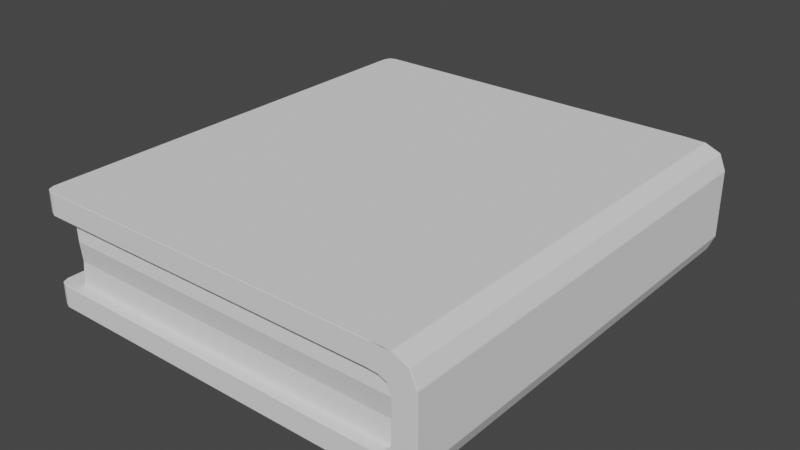 # Source: Book3.blend  (saved by Blender 2.83.19; exported with 4.5.12 LTS)
import bpy
from mathutils import Matrix  # noqa: F401  (used for matrix-valued properties, if any)

bpy.ops.wm.read_factory_settings(use_empty=True)
scene = bpy.context.scene
scene.name = 'Scene'

# ---- collections
col_collection = bpy.data.collections.new('Collection'); scene.collection.children.link(col_collection)

# ---- world
world_world = bpy.data.worlds.new('World'); scene.world = world_world
world_world.use_nodes = True; world_world.node_tree.nodes.clear()
_N = world_world.node_tree.nodes; _L = world_world.node_tree.links
n0 = _N.new('ShaderNodeOutputWorld'); n0.name = 'World Output'; n0.location = (300, 300)
n1 = _N.new('ShaderNodeBackground'); n1.name = 'Background'; n1.location = (10, 300)
n1.inputs[0].default_value = (0.05088, 0.05088, 0.05088, 1.0)
_L.new(n1.outputs[0], n0.inputs[0])
n0.is_active_output = True
world_world.color = (0.05088, 0.05088, 0.05088)
world_world.use_sun_shadow = False
world_world.sun_shadow_jitter_overblur = 0.0

# ---- meshes
me_cube_001 = bpy.data.meshes.new('Cube.001')
me_cube_001.from_pydata([(14.04, -18.0, -1.192e-07), (14.04, -18.0, 2.0), (18.04, -18.0, 3.8), (15.75, -18.0, 2.293), (16.04, -18.0, 3.0), (15.04, -18.0, 2.0), (18.04, -18.0, 6.0), (16.04, -18.0, 6.0), (14.04, -18.0, 10.0), (15.75, -18.0, 7.707), (15.04, -18.0, 8.0), (14.04, -18.0, 8.0), (16.04, -18.0, 7.0), (16.04, -18.0, 3.8), (15.04, 18.0, 8.0), (15.75, 18.0, 7.707), (14.04, 18.0, 10.0), (16.04, 18.0, 6.0), (18.04, 18.0, 6.0), (15.04, 18.0, 2.0), (-5.96, -18.0, 8.0), (-5.96, -18.0, 10.0), (-5.96, -18.0, 2.0), (-5.96, -18.0, -1.192e-07), (4.04, -18.0, -1.192e-07), (4.04, -18.0, 2.0), (4.04, -18.0, 10.0), (4.04, -18.0, 8.0), (16.04, 18.0, 3.0), (15.75, 18.0, 2.293), (18.04, 18.0, 3.8), (14.04, 18.0, 2.0), (14.04, 18.0, -1.192e-07), (14.04, 18.0, 8.0), (16.04, 18.0, 7.0), (16.04, 18.0, 3.8), (-5.96, 18.0, 8.0), (-5.96, 18.0, 10.0), (-5.96, 18.0, 2.0), (-5.96, 18.0, -1.192e-07), (4.04, 18.0, -1.192e-07), (4.04, 18.0, 2.0), (4.04, 18.0, 10.0), (4.04, 18.0, 8.0), (12.0, -19.0, 2.0), (16.04, -19.0, 2.0), (12.0, -18.8, 4.0), (16.04, -18.8, 4.0), (12.0, -18.8, 4.0), (16.04, -18.8, 4.0), (12.0, -18.8, 4.0), (16.04, -18.8, 4.0), (12.0, -19.2, 6.0), (16.04, -19.2, 6.0), (12.0, -19.0, 8.0), (16.04, -19.0, 8.0), (4.0, -19.0, 2.0), (4.0, -18.8, 4.0), (4.0, -18.8, 4.0), (4.0, -18.8, 4.0), (4.0, -19.2, 6.0), (4.0, -19.0, 8.0), (-6.0, -19.0, 2.0), (-6.0, -18.8, 4.0), (-6.0, -18.8, 4.0), (-6.0, -18.8, 4.0), (-6.0, -19.2, 6.0), (-6.0, -19.0, 8.0), (-14.0, -19.0, 2.0), (-14.0, -18.8, 4.0), (-14.0, -18.8, 4.0), (-14.0, -18.8, 4.0), (-14.0, -19.2, 6.0), (-14.0, -19.0, 8.0), (-16.0, -19.0, 2.0), (-16.0, -18.8, 4.0), (-16.0, -18.8, 4.0), (-15.6, -19.2, 6.0), (-16.0, -19.0, 8.0), (12.0, 19.0, 8.0), (16.04, 19.0, 8.0), (12.0, 19.0, 6.0), (16.04, 19.0, 6.0), (12.0, 18.8, 4.0), (16.04, 18.8, 4.0), (12.0, 18.8, 4.0), (16.04, 18.8, 4.0), (12.0, 18.8, 4.0), (16.04, 18.8, 4.0), (12.0, 19.0, 2.0), (16.04, 19.0, 2.0), (4.0, 19.0, 8.0), (4.0, 19.0, 6.0), (4.0, 18.8, 4.0), (4.0, 18.8, 4.0), (4.0, 18.8, 4.0), (4.0, 19.0, 2.0), (-6.0, 19.0, 8.0), (-6.0, 19.0, 6.0), (-6.0, 18.8, 4.0), (-6.0, 18.8, 4.0), (-6.0, 18.8, 4.0), (-6.0, 19.0, 2.0), (-14.0, 19.0, 8.0), (-14.0, 19.0, 6.0), (-14.0, 18.8, 4.0), (-14.0, 18.8, 4.0), (-14.0, 18.8, 4.0), (-16.0, 19.0, 8.0), (-15.6, 19.0, 6.0), (-16.0, 18.8, 4.0), (-16.0, 18.8, 4.0), (-16.0, 18.8, 4.0), (-16.0, 19.0, 2.0), (-16.0, -18.8, 4.0), (-14.0, 19.0, 2.0), (-16.0, -16.8, 4.0), (-16.0, -16.8, 4.0), (-15.6, -17.2, 6.0), (-16.0, -17.0, 2.0), (-16.0, -16.8, 4.0), (-16.0, -17.0, 8.0), (-15.6, -13.0, 6.0), (-16.0, -13.0, 8.0), (-16.0, -13.0, 2.0), (-16.0, -13.0, 4.0), (-16.0, -13.0, 4.0), (-16.0, -3.0, 2.0), (-16.0, -3.0, 4.0), (-16.0, -3.0, 4.0), (-15.6, -3.0, 6.0), (-16.0, -3.0, 8.0), (-16.0, 3.0, 2.0), (-16.0, 3.0, 4.0), (-15.6, 3.0, 6.0), (-16.0, 3.0, 4.0), (-16.0, 3.0, 8.0), (-16.0, 13.0, 8.0), (-16.0, 13.0, 4.0), (-15.6, 13.0, 6.0), (-16.0, 17.0, 8.0), (-15.6, 17.0, 6.0), (-16.0, 16.8, 4.0), (-16.0, 16.8, 4.0), (-16.0, 16.8, 4.0), (-16.0, 17.0, 2.0), (-16.0, 13.0, 4.0), (-16.0, 13.0, 2.0), (14.04, -20.0, 0.05), (14.04, -19.95, -1.192e-07), (14.04, -19.99, 0.01464), (18.04, -19.95, 3.8), (17.99, -20.0, 3.8), (18.03, -19.99, 3.8), (17.42, -20.0, 0.6241), (17.44, -19.99, 0.597), (16.03, -20.0, 0.05), (16.04, -19.99, 0.01464), (17.99, -20.0, 2.01), (18.04, -20.0, 2.056), (17.99, -20.0, 6.0), (18.04, -19.95, 6.0), (18.03, -19.99, 6.0), (14.04, -20.0, 9.95), (14.04, -19.95, 10.0), (14.04, -19.99, 9.985), (17.42, -20.0, 9.376), (17.44, -19.99, 9.403), (17.99, -20.0, 7.99), (18.03, -19.99, 7.997), (16.03, -20.0, 9.95), (16.04, -20.0, 9.975), (-5.96, -20.0, 9.95), (-5.96, -19.95, 10.0), (-5.96, -19.99, 9.985), (-5.96, -20.0, 0.05), (-5.96, -19.95, -1.192e-07), (-5.96, -19.99, 0.01464), (4.04, -20.0, 0.05), (4.04, -19.95, -1.192e-07), (4.04, -19.99, 0.01464), (4.04, -20.0, 9.95), (4.04, -19.95, 10.0), (4.04, -19.99, 9.985), (-17.91, -18.0, -1.192e-07), (-17.96, -18.0, 0.05), (-17.95, -18.0, 0.01464), (-17.91, -18.0, 10.0), (-17.96, -18.0, 9.95), (-17.95, -18.0, 9.985), (-17.96, 18.0, 0.05), (-17.91, 18.0, -1.192e-07), (-17.95, 18.0, 0.01464), (-17.96, 18.0, 9.95), (-17.91, 18.0, 10.0), (-17.95, 18.0, 9.985), (17.42, 20.0, 9.376), (16.03, 20.0, 9.95), (14.04, 20.0, 9.95), (14.04, 20.05, 10.0), (14.04, 20.01, 9.985), (17.99, 20.0, 6.0), (18.04, 19.95, 6.0), (18.03, 19.99, 6.0), (16.03, 20.0, 0.05), (17.42, 20.0, 0.6241), (17.99, 20.0, 2.01), (18.03, 19.99, 2.003), (18.04, 19.95, 3.8), (17.99, 20.0, 3.8), (18.03, 19.99, 3.8), (14.04, 19.95, -1.192e-07), (14.04, 20.0, 0.05), (14.04, 19.99, 0.01464), (17.99, 20.0, 7.99), (-5.96, 19.95, 10.0), (-5.96, 20.0, 9.95), (-5.96, 19.99, 9.985), (-5.96, 19.95, -1.192e-07), (-5.96, 20.0, 0.05), (-5.96, 19.99, 0.01464), (4.04, 19.95, -1.192e-07), (4.04, 20.0, 0.05), (4.04, 19.99, 0.01464), (4.04, 19.95, 10.0), (4.04, 20.0, 9.95), (4.04, 19.99, 9.985), (-17.15, -19.95, -1.192e-07), (-17.91, -19.19, -1.192e-07), (-17.69, -19.73, -1.192e-07), (-17.15, -19.95, 10.0), (-17.91, -19.19, 10.0), (-17.69, -19.73, 10.0), (-17.91, 19.19, -1.192e-07), (-17.15, 19.95, -1.192e-07), (-17.16, 19.99, 0.01464), (-17.69, 19.73, -1.192e-07), (-17.71, 19.75, 0.01464), (-17.91, 19.19, 10.0), (-17.15, 19.95, 10.0), (-17.69, 19.73, 10.0), (-17.71, 19.75, 9.985), (14.04, -19.95, 2.0), (14.04, -20.0, 1.95), (14.04, -19.99, 1.985), (15.71, -20.0, 2.331), (15.75, -19.95, 2.293), (15.74, -19.99, 2.304), (15.99, -20.0, 3.01), (16.04, -19.95, 3.0), (16.03, -19.99, 3.003), (15.04, -20.0, 2.0), (15.05, -20.0, 1.95), (15.05, -20.0, 1.986), (16.04, -19.95, 6.0), (16.09, -20.0, 6.0), (16.05, -19.99, 6.0), (15.71, -20.0, 7.669), (15.75, -19.95, 7.707), (15.74, -19.99, 7.696), (15.03, -20.0, 7.95), (15.04, -19.95, 8.0), (15.04, -19.99, 7.985), (14.04, -19.95, 8.0), (14.04, -20.0, 8.05), (14.04, -19.99, 8.015), (16.04, -20.0, 7.0), (16.09, -20.0, 7.01), (16.07, -20.0, 7.005), (16.04, -19.95, 3.8), (16.09, -20.0, 3.8), (16.05, -19.99, 3.8), (-5.96, -19.95, 8.0), (-5.96, -20.0, 8.05), (-5.96, -19.99, 8.015), (-5.96, -19.95, 2.0), (-5.96, -20.0, 1.95), (-5.96, -19.99, 1.985), (4.04, -19.95, 2.0), (4.04, -20.0, 1.95), (4.04, -19.99, 1.985), (4.04, -19.95, 8.0), (4.04, -20.0, 8.05), (4.04, -19.99, 8.015), (-17.96, -18.0, 8.05), (-17.91, -18.0, 8.0), (-17.95, -18.0, 8.015), (-17.96, -18.0, 1.95), (-17.91, -18.0, 2.0), (-17.95, -18.0, 1.985), (-17.91, 18.0, 2.0), (-17.96, 18.0, 1.95), (-17.95, 18.0, 1.985), (-17.91, 18.0, 8.0), (-17.96, 18.0, 8.05), (-17.95, 18.0, 8.015), (15.05, 20.0, 8.05), (15.04, 19.95, 8.0), (15.04, 19.99, 8.015), (15.79, 20.0, 7.745), (15.75, 19.95, 7.707), (15.76, 19.99, 7.718), (16.04, 19.95, 6.0), (16.09, 20.0, 6.0), (16.05, 19.99, 6.0), (15.05, 20.0, 1.95), (15.04, 19.95, 2.0), (15.04, 19.99, 1.985), (16.09, 20.0, 2.99), (16.04, 19.95, 3.0), (16.05, 19.99, 2.997), (15.79, 20.0, 2.255), (15.75, 19.95, 2.293), (15.76, 19.99, 2.282), (14.04, 20.0, 1.95), (14.04, 19.95, 2.0), (14.04, 19.99, 1.985), (14.04, 19.95, 8.0), (14.04, 20.0, 8.05), (14.04, 19.99, 8.015), (16.09, 20.0, 7.01), (16.04, 19.95, 7.0), (16.05, 19.99, 7.003), (16.04, 19.95, 3.8), (16.09, 20.0, 3.8), (16.05, 19.99, 3.8), (-5.96, 20.0, 8.05), (-5.96, 19.95, 8.0), (-5.96, 19.99, 8.015), (-5.96, 20.0, 1.95), (-5.96, 19.95, 2.0), (-5.96, 19.99, 1.985), (4.04, 20.0, 1.95), (4.04, 19.95, 2.0), (4.04, 19.99, 1.985), (4.04, 20.0, 8.05), (4.04, 19.95, 8.0), (4.04, 19.99, 8.015), (-17.91, -19.19, 8.0), (-17.15, -19.95, 8.0), (-17.16, -19.99, 8.015), (-17.69, -19.73, 8.0), (-17.91, -19.19, 2.0), (-17.15, -19.95, 2.0), (-17.69, -19.73, 2.0), (-17.15, 19.95, 2.0), (-17.91, 19.19, 2.0), (-17.69, 19.73, 2.0), (-17.15, 19.95, 8.0), (-17.16, 19.99, 8.015), (-17.91, 19.19, 8.0), (-17.69, 19.73, 8.0), (-17.71, 19.75, 8.015), (18.04, -18.0, 2.05), (18.02, -18.0, 1.954), (18.03, -18.0, 2.001), (17.47, -18.0, 0.632), (17.41, -18.0, 0.5667), (17.45, -18.0, 0.5937), (16.09, -18.0, 0.01914), (15.99, -18.0, 1.729e-06), (16.04, -18.0, 0.005606), (15.99, -18.0, 10.0), (16.09, -18.0, 9.981), (16.04, -18.0, 9.994), (17.41, -18.0, 9.433), (17.47, -18.0, 9.368), (17.45, -18.0, 9.406), (18.02, -18.0, 8.046), (18.04, -18.0, 7.95), (18.03, -18.0, 7.999), (17.47, 18.0, 9.368), (17.41, 18.0, 9.433), (17.45, 18.0, 9.406), (16.09, 18.0, 9.981), (15.99, 18.0, 10.0), (16.04, 18.0, 9.994), (15.99, 18.0, 1.729e-06), (16.09, 18.0, 0.01914), (16.04, 18.0, 0.005606), (17.41, 18.0, 0.5667), (17.47, 18.0, 0.632), (17.45, 18.0, 0.5937), (18.02, 18.0, 1.954), (18.04, 18.0, 2.05), (18.03, 18.0, 2.001), (18.04, 18.0, 7.95), (18.02, 18.0, 8.046), (18.03, 18.0, 7.999), (17.41, -19.95, 0.5667), (17.47, -19.95, 0.632), (17.45, -19.95, 0.5937), (15.99, -19.95, -2.384e-07), (16.09, -19.95, 0.01913), (16.04, -19.95, 0.005604), (18.02, -20.0, 1.954), (18.04, -20.0, 2.0), (18.04, -20.0, 2.05), (18.03, -20.0, 1.977), (17.47, -19.95, 9.368), (17.41, -19.95, 9.433), (17.45, -19.95, 9.406), (18.04, -19.95, 7.95), (18.02, -19.95, 8.046), (18.03, -19.95, 7.999), (16.09, -20.0, 9.981), (16.04, -20.0, 10.0), (15.99, -20.0, 9.999), (16.06, -20.0, 9.99), (17.41, 19.95, 9.433), (17.47, 19.95, 9.368), (17.44, 19.99, 9.403), (17.45, 19.95, 9.406), (15.99, 19.95, 10.0), (16.09, 19.95, 9.981), (16.04, 19.99, 9.985), (16.04, 19.95, 9.994), (16.09, 19.95, 0.01914), (15.99, 19.95, 1.729e-06), (16.04, 19.99, 0.01463), (16.04, 19.95, 0.005606), (17.47, 19.95, 0.632), (17.41, 19.95, 0.5667), (17.44, 19.99, 0.597), (17.45, 19.95, 0.5937), (18.04, 19.95, 2.05), (18.02, 19.95, 1.954), (18.03, 19.95, 2.001), (18.02, 19.95, 8.046), (18.04, 19.95, 7.95), (18.03, 19.99, 7.997), (18.03, 19.95, 7.999), (-17.11, -20.0, 0.05), (-17.21, -19.98, 0.05), (-17.16, -19.99, 0.01469), (-17.16, -19.99, 0.05), (-17.94, -19.25, 0.05), (-17.96, -19.15, 0.05), (-17.95, -19.2, 0.01469), (-17.95, -19.2, 0.05), (-17.68, -19.78, 0.05), (-17.74, -19.72, 0.05), (-17.71, -19.75, 0.01469), (-17.72, -19.76, 0.05), (-17.11, -20.0, 9.95), (-17.21, -19.98, 9.95), (-17.16, -19.99, 9.985), (-17.16, -19.99, 9.95), (-17.94, -19.25, 9.95), (-17.96, -19.15, 9.95), (-17.95, -19.2, 9.985), (-17.95, -19.2, 9.95), (-17.68, -19.78, 9.95), (-17.74, -19.72, 9.95), (-17.71, -19.75, 9.985), (-17.72, -19.76, 9.95), (-17.96, 19.15, 0.05), (-17.94, 19.25, 0.05), (-17.95, 19.2, 0.01469), (-17.95, 19.2, 0.05), (-17.21, 19.98, 0.05), (-17.11, 20.0, 0.05), (-17.16, 19.99, 0.05), (-17.74, 19.72, 0.05), (-17.68, 19.78, 0.05), (-17.72, 19.76, 0.05), (-17.96, 19.15, 9.95), (-17.94, 19.25, 9.95), (-17.95, 19.2, 9.985), (-17.95, 19.2, 9.95), (-17.21, 19.98, 9.95), (-17.11, 20.0, 9.95), (-17.16, 19.99, 9.985), (-17.16, 19.99, 9.95), (-17.74, 19.72, 9.95), (-17.68, 19.78, 9.95), (-17.72, 19.76, 9.95), (-17.96, -19.15, 8.05), (-17.94, -19.25, 8.05), (-17.95, -19.2, 8.015), (-17.95, -19.2, 8.05), (-17.21, -19.98, 8.05), (-17.11, -20.0, 8.05), (-17.16, -19.99, 8.05), (-17.74, -19.72, 8.05), (-17.68, -19.78, 8.05), (-17.71, -19.75, 8.015), (-17.72, -19.76, 8.05), (-17.96, -19.15, 1.95), (-17.94, -19.25, 1.95), (-17.95, -19.2, 1.985), (-17.95, -19.2, 1.95), (-17.21, -19.98, 1.95), (-17.11, -20.0, 1.95), (-17.16, -19.99, 1.985), (-17.16, -19.99, 1.95), (-17.74, -19.72, 1.95), (-17.68, -19.78, 1.95), (-17.71, -19.75, 1.985), (-17.72, -19.76, 1.95), (-17.11, 20.0, 1.95), (-17.21, 19.98, 1.95), (-17.16, 19.99, 1.985), (-17.16, 19.99, 1.95), (-17.94, 19.25, 1.95), (-17.96, 19.15, 1.95), (-17.95, 19.2, 1.985), (-17.95, 19.2, 1.95), (-17.68, 19.78, 1.95), (-17.74, 19.72, 1.95), (-17.71, 19.75, 1.985), (-17.72, 19.76, 1.95), (-17.11, 20.0, 8.05), (-17.21, 19.98, 8.05), (-17.16, 19.99, 8.05), (-17.94, 19.25, 8.05), (-17.96, 19.15, 8.05), (-17.95, 19.2, 8.015), (-17.95, 19.2, 8.05), (-17.68, 19.78, 8.05), (-17.74, 19.72, 8.05), (-17.72, 19.76, 8.05)], [], [(148, 243, 279, 178), (160, 168, 166, 170, 163, 264, 260, 257, 267, 255), (254, 7, 13, 269), (148, 156, 154, 158, 152, 270, 248, 245, 252, 243), (4, 249, 246, 3), (269, 249, 4, 13), (371, 387, 428, 410), (357, 359, 378, 380), (354, 395, 390, 356), (160, 255, 270, 152), (8, 164, 182, 26), (263, 11, 27, 281), (9, 258, 266, 12), (303, 320, 299, 296, 318, 198, 197, 196, 214, 201), (10, 261, 258, 9), (263, 261, 10, 11), (21, 173, 230, 232, 231, 187), (8, 362, 375, 16), (272, 20, 285, 338, 341, 339), (366, 399, 403, 368), (360, 0, 32, 377), (254, 266, 12, 7), (6, 161, 151, 2), (27, 11, 33, 43), (30, 384, 425, 208), (36, 43, 336, 327), (293, 36, 327, 348, 351, 350), (17, 34, 321, 302), (43, 33, 317, 336), (472, 241, 475, 470), (467, 515, 520, 474), (41, 31, 315, 333), (357, 389, 393, 359), (3, 246, 251, 5), (366, 368, 387, 371), (363, 405, 400, 365), (363, 365, 372, 374), (369, 6, 18, 386), (242, 251, 5, 1), (163, 264, 282, 181), (24, 23, 39, 40), (433, 492, 497, 440), (178, 279, 276, 175), (181, 282, 273, 172), (23, 176, 227, 229, 228, 184), (164, 8, 362, 406), (288, 22, 38, 290), (485, 452, 445, 481), (285, 20, 36, 293), (24, 179, 176, 23), (275, 22, 288, 342, 344, 343), (25, 1, 31, 41), (278, 25, 22, 275), (235, 237, 464, 460), (21, 187, 194, 37), (26, 182, 173, 21), (23, 184, 191, 39), (281, 27, 20, 272), (20, 27, 43, 36), (2, 353, 384, 30), (509, 463, 457, 504), (35, 17, 302, 323), (13, 7, 17, 35), (7, 12, 34, 17), (185, 287, 291, 190), (1, 5, 19, 31), (0, 360, 392, 149), (6, 369, 402, 161), (4, 13, 35, 28), (290, 38, 330, 345, 347, 346), (0, 24, 40, 32), (5, 3, 29, 19), (12, 9, 15, 34), (22, 25, 41, 38), (6, 2, 30, 18), (188, 284, 294, 193), (8, 26, 42, 16), (450, 454, 453, 448), (3, 4, 28, 29), (26, 21, 37, 42), (151, 2, 353, 396), (10, 11, 33, 14), (438, 442, 441, 436), (9, 10, 14, 15), (374, 372, 409, 414), (40, 39, 218, 221), (468, 195, 193, 466), (32, 40, 221, 211), (16, 42, 224, 199), (16, 375, 413, 199), (383, 381, 421, 426), (31, 19, 306, 315), (37, 194, 238, 240, 239, 215), (380, 378, 417, 422), (34, 15, 300, 321), (386, 18, 202, 429), (18, 30, 208, 202), (28, 35, 323, 309), (15, 14, 297, 300), (314, 305, 311, 308, 324, 209, 206, 205, 204, 212), (377, 32, 211, 418), (42, 37, 215, 224), (332, 222, 219, 329), (29, 28, 309, 312), (14, 33, 317, 297), (157, 393, 389, 155), (38, 41, 333, 330), (303, 201, 209, 324), (314, 212, 222, 332), (335, 225, 216, 326), (318, 198, 225, 335), (458, 192, 190, 456), (19, 29, 312, 306), (44, 45, 47, 46), (46, 47, 49, 48), (48, 49, 51, 50), (50, 51, 53, 52), (52, 53, 55, 54), (50, 52, 60, 59), (46, 48, 58, 57), (52, 54, 61, 60), (44, 46, 57, 56), (48, 50, 59, 58), (59, 60, 66, 65), (57, 58, 64, 63), (60, 61, 67, 66), (58, 59, 65, 64), (56, 57, 63, 62), (65, 66, 72, 71), (63, 64, 70, 69), (66, 67, 73, 72), (64, 65, 71, 70), (62, 63, 69, 68), (71, 72, 77, 76), (69, 70, 75, 114), (72, 73, 78, 77), (70, 71, 76, 75), (68, 69, 114, 74), (79, 80, 82, 81), (81, 82, 84, 83), (83, 84, 86, 85), (85, 86, 88, 87), (87, 88, 90, 89), (85, 87, 95, 94), (81, 83, 93, 92), (87, 89, 96, 95), (79, 81, 92, 91), (83, 85, 94, 93), (94, 95, 101, 100), (92, 93, 99, 98), (95, 96, 102, 101), (93, 94, 100, 99), (91, 92, 98, 97), (100, 101, 107, 106), (98, 99, 105, 104), (101, 102, 115, 107), (99, 100, 106, 105), (97, 98, 104, 103), (106, 107, 112, 111), (104, 105, 110, 109), (107, 115, 113, 112), (105, 106, 111, 110), (103, 104, 109, 108), (75, 76, 117, 116), (78, 77, 118, 121), (121, 118, 122, 123), (76, 77, 118, 117), (114, 74, 119, 120), (114, 75, 116, 120), (125, 126, 128, 129), (122, 123, 131, 130), (120, 116, 126, 125), (120, 119, 124, 125), (116, 117, 126), (118, 117, 126, 122), (129, 127, 132, 133), (125, 124, 127, 129), (122, 126, 128, 130), (135, 134, 139, 138), (130, 128, 135, 134), (131, 130, 134, 136), (129, 128, 135, 133), (132, 133, 146, 147), (136, 134, 139, 137), (133, 135, 138, 146), (110, 111, 143, 142), (108, 109, 141, 140), (111, 112, 144, 143), (109, 110, 142, 141), (112, 113, 145, 144), (144, 145, 147, 146), (142, 143, 138), (140, 141, 139, 137), (143, 144, 146, 138), (141, 142, 138, 139), (186, 438, 437, 185), (446, 174, 172, 444), (220, 235, 461, 219), (217, 472, 471, 216), (479, 286, 284, 477), (189, 450, 449, 188), (39, 191, 233, 236, 234, 218), (155, 390, 395, 397, 159), (157, 155, 154, 156), (149, 392, 157, 150), (155, 159, 158, 154), (397, 396, 151, 153, 159), (150, 157, 156, 148), (169, 403, 399, 167), (159, 153, 152, 158), (167, 400, 405, 171), (169, 167, 166, 168), (161, 402, 169, 162), (167, 171, 170, 166), (165, 171, 407, 163), (162, 169, 168, 160), (164, 170, 171, 165), (415, 414, 409, 411), (160, 152, 153, 162), (162, 153, 151, 161), (148, 178, 180, 150), (150, 180, 179, 149), (163, 181, 183, 165), (165, 183, 182, 164), (181, 172, 174, 183), (183, 174, 173, 182), (178, 175, 177, 180), (180, 177, 176, 179), (191, 184, 186, 192), (192, 186, 185, 190), (209, 201, 203, 210), (210, 203, 202, 208), (197, 198, 200, 415), (423, 422, 417, 419), (175, 432, 434, 177), (430, 203, 201, 214), (415, 200, 199, 413), (411, 430, 214, 196), (411, 410, 428, 430), (415, 411, 196, 197), (430, 429, 202, 203), (210, 207, 206, 209), (207, 426, 421, 423), (419, 213, 212, 204), (419, 418, 211, 213), (423, 419, 204, 205), (208, 425, 207, 210), (207, 423, 205, 206), (222, 212, 213, 223), (223, 213, 211, 221), (225, 199, 200, 226), (226, 200, 198, 224), (224, 215, 217, 226), (226, 217, 216, 225), (219, 222, 223, 220), (220, 223, 221, 218), (188, 193, 195, 189), (189, 195, 194, 187), (229, 227, 434, 442), (175, 276, 493, 432), (228, 229, 442, 438), (441, 496, 489, 436), (234, 236, 237, 235), (501, 460, 464, 508), (236, 233, 458, 237), (190, 291, 505, 456), (240, 238, 468, 241), (193, 294, 516, 466), (239, 240, 241, 472), (475, 519, 513, 470), (231, 232, 454, 450), (478, 448, 453, 484), (232, 230, 446, 454), (172, 273, 482, 444), (187, 231, 450, 189), (477, 284, 188, 449), (230, 173, 174, 446), (454, 446, 445, 452), (184, 228, 438, 186), (437, 488, 287, 185), (442, 434, 433, 440), (177, 434, 227, 176), (218, 234, 235, 220), (329, 219, 461, 500), (233, 191, 192, 458), (237, 458, 457, 463), (215, 239, 472, 217), (326, 216, 471, 512), (238, 194, 195, 468), (241, 468, 467, 474), (0, 149, 179, 24), (252, 246, 247, 253), (253, 247, 245, 251), (246, 249, 250, 247), (247, 250, 248, 245), (243, 252, 253, 244), (244, 253, 251, 242), (261, 263, 265, 262), (262, 265, 264, 260), (267, 258, 259, 268), (268, 259, 257, 266), (258, 261, 262, 259), (259, 262, 260, 257), (266, 254, 256, 268), (268, 256, 255, 267), (254, 269, 271, 256), (256, 271, 270, 255), (249, 270, 271, 250), (250, 271, 269, 248), (285, 293, 295, 286), (286, 295, 294, 284), (279, 243, 244, 280), (280, 244, 242, 278), (282, 264, 265, 283), (283, 265, 263, 281), (278, 275, 277, 280), (280, 277, 276, 279), (273, 282, 283, 274), (274, 283, 281, 272), (309, 323, 325, 310), (310, 325, 324, 308), (323, 302, 304, 325), (325, 304, 303, 324), (318, 296, 298, 319), (319, 298, 297, 317), (296, 299, 301, 298), (298, 301, 300, 297), (299, 320, 322, 301), (301, 322, 321, 300), (302, 321, 322, 304), (304, 322, 320, 303), (308, 311, 313, 310), (310, 313, 312, 309), (311, 305, 307, 313), (313, 307, 306, 312), (315, 306, 307, 316), (316, 307, 305, 314), (314, 332, 334, 316), (316, 334, 333, 315), (317, 335, 337, 319), (319, 337, 336, 318), (330, 333, 334, 331), (331, 334, 332, 329), (335, 326, 328, 337), (337, 328, 327, 336), (288, 290, 292, 289), (289, 292, 291, 287), (343, 344, 498, 494), (502, 331, 329, 500), (344, 342, 490, 498), (277, 494, 493, 276), (347, 345, 502, 510), (292, 506, 505, 291), (346, 347, 510, 506), (349, 328, 326, 512), (350, 351, 352, 517), (351, 348, 349, 352), (295, 517, 516, 294), (341, 338, 479, 486), (340, 482, 273, 274), (339, 341, 486, 340), (490, 289, 287, 488), (338, 285, 286, 479), (486, 479, 478, 484), (340, 486, 485, 481), (340, 274, 272, 339), (342, 288, 289, 490), (498, 490, 489, 496), (275, 343, 494, 277), (494, 498, 497, 492), (345, 330, 331, 502), (510, 502, 501, 508), (290, 346, 506, 292), (506, 510, 509, 504), (348, 327, 328, 349), (352, 349, 513, 519), (293, 350, 517, 295), (517, 352, 520, 515), (242, 1, 25, 278), (389, 391, 155), (391, 390, 155), (392, 394, 157), (394, 393, 157), (395, 398, 397), (398, 396, 397), (399, 401, 167), (401, 400, 167), (402, 404, 169), (404, 403, 169), (405, 408, 406, 407, 171), (409, 412, 411), (412, 410, 411), (413, 416, 415), (416, 414, 415), (417, 420, 419), (420, 418, 419), (421, 424, 423), (424, 422, 423), (425, 427, 207), (427, 426, 207), (428, 431, 430), (431, 429, 430), (432, 435, 434), (435, 433, 434), (436, 439, 438), (439, 437, 438), (440, 443, 442), (443, 441, 442), (444, 447, 446), (447, 445, 446), (448, 451, 450), (451, 449, 450), (452, 455, 454), (455, 453, 454), (456, 459, 458), (459, 457, 458), (460, 462, 235), (462, 461, 235), (463, 465, 237), (465, 464, 237), (466, 469, 468), (469, 467, 468), (470, 473, 472), (473, 471, 472), (474, 476, 241), (476, 475, 241), (477, 480, 479), (480, 478, 479), (481, 483, 340), (483, 482, 340), (484, 487, 486), (487, 485, 486), (488, 491, 490), (491, 489, 490), (492, 495, 494), (495, 493, 494), (496, 499, 498), (499, 497, 498), (500, 503, 502), (503, 501, 502), (504, 507, 506), (507, 505, 506), (508, 511, 510), (511, 509, 510), (512, 514, 349), (514, 513, 349), (515, 518, 517), (518, 516, 517), (519, 521, 352), (521, 520, 352), (375, 362, 364, 376), (376, 364, 363, 374), (366, 371, 373, 367), (367, 373, 372, 365), (384, 353, 355, 385), (385, 355, 354, 383), (357, 380, 382, 358), (358, 382, 381, 356), (360, 377, 379, 361), (361, 379, 378, 359), (369, 386, 388, 370), (370, 388, 387, 368), (359, 393, 394, 361), (361, 394, 392, 360), (353, 396, 398, 355), (355, 398, 395, 354), (356, 390, 391, 358), (358, 391, 389, 357), (368, 403, 404, 370), (370, 404, 402, 369), (362, 406, 408, 364), (364, 408, 405, 363), (365, 400, 401, 367), (367, 401, 399, 366), (409, 372, 373, 412), (412, 373, 371, 410), (386, 429, 431, 388), (388, 431, 428, 387), (413, 375, 376, 416), (416, 376, 374, 414), (421, 381, 382, 424), (424, 382, 380, 422), (377, 418, 420, 379), (379, 420, 417, 378), (425, 384, 385, 427), (427, 385, 383, 426), (481, 445, 447, 483), (483, 447, 444, 482), (492, 433, 435, 495), (495, 435, 432, 493), (448, 478, 480, 451), (451, 480, 477, 449), (436, 489, 491, 439), (439, 491, 488, 437), (504, 457, 459, 507), (507, 459, 456, 505), (515, 467, 469, 518), (518, 469, 466, 516), (470, 513, 514, 473), (473, 514, 512, 471), (460, 501, 503, 462), (462, 503, 500, 461), (452, 485, 487, 455), (455, 487, 484, 453), (440, 497, 499, 443), (443, 499, 496, 441), (463, 509, 511, 465), (465, 511, 508, 464), (474, 520, 521, 476), (476, 521, 519, 475), (354, 356, 381, 383)])
_uv = me_cube_001.uv_layers.new(name='UVMap')
_uv.uv.foreach_set('vector', [0.0, 0.0, 0.0, 0.0, 0.0, 0.0, 0.0, 0.0, 0.1375, 0.7312, 0.3776, 0.7512, 0.6192, 0.9892, 0.7293, 0.9768, 0.0, 0.0, 0.0, 0.0, 0.7467, 1.001, 0.6335, 1.014, 0.4981, 0.9453, 0.6125, 0.01875, 0.625, 0.00625, 0.625, 0.25, 0.625, 0.25, 0.625, 0.00625, 0.0, 0.0, 0.0, 0.0, 0.0, 0.0, 0.0, 0.0, 0.0, 0.0, 0.0, 0.0, 0.0, 0.0, 0.0, 0.0, 0.0, 0.0, 0.0, 0.0, 0.75, 0.5, 0.75, 0.9875, 0.625, 0.9875, 0.625, 0.5, 0.0, 0.0, 0.75, 0.9875, 0.75, 0.5, 0.0, 0.0, 0.6209, 0.5, 0.5041, 0.5, 0.5041, 0.5, 0.6209, 0.5, 0.6209, 0.5, 0.5041, 0.5, 0.5041, 0.5, 0.6209, 0.5, 0.7459, 0.5, 0.7459, 0.9996, 0.6291, 0.9879, 0.6291, 0.5, 0.0, 0.0, 0.0, 0.0, 0.0, 0.0, 0.0, 0.0, 0.0, 0.0, 0.0, 0.0, 0.0, 0.0, 0.0, 0.0, 0.0, 0.0, 0.0, 0.0, 0.0, 0.0, 0.0, 0.0, 0.625, 0.5, 0.625, 0.9875, 0.5, 1.0, 0.5, 0.5, 0.6125, 0.2563, 0.4953, 0.4836, 0.5989, 0.483, 0.6922, 0.4654, 0.0, 0.0, 0.0, 0.0, 0.01796, 0.01481, 0.6076, 0.4884, 0.4941, 0.496, 0.1375, 0.4937, 0.75, 0.5, 0.75, 0.9875, 0.625, 0.9875, 0.625, 0.5, 0.0, 0.0, 0.75, 0.9875, 0.75, 0.5, 0.0, 0.0, 0.0, 0.0, 0.0, 0.0, 0.0, 0.0, 0.0, 0.0, 0.0, 0.0, 0.0, 0.0, 0.0, 0.0, 0.0, 0.0, 0.0, 0.0, 0.0, 0.0, 0.0, 0.0, 0.0, 0.0, 0.0, 0.0, 0.0, 0.0, 0.0, 0.0, 0.0, 0.0, 0.6209, 0.5, 0.6209, 0.9875, 0.5041, 0.9875, 0.5041, 0.5, 0.3687, 0.5, 0.125, 0.5, 0.125, 0.5, 0.3687, 0.5, 0.625, 0.00625, 0.5, 1.0, 0.5, 0.5, 0.625, 0.25, 0.125, 0.5, 0.125, 0.7438, 0.125, 0.7438, 0.125, 0.5, 0.0, 0.0, 0.0, 0.0, 0.0, 0.0, 0.0, 0.0, 0.0, 0.0, 0.0, 0.0, 0.0, 0.0, 0.0, 0.0, 0.0, 0.0, 0.0, 0.0, 0.0, 0.0, 0.0, 0.0, 0.0, 0.0, 0.0, 0.0, 0.0, 0.0, 0.0, 0.0, 0.0, 0.0, 0.0, 0.0, 0.625, 0.25, 0.5, 0.5, 0.5, 0.5, 0.625, 0.25, 0.0, 0.0, 0.0, 0.0, 0.0, 0.0, 0.0, 0.0, 0.0, 0.0, 0.0, 0.0, 0.0, 0.0, 0.0, 0.0, 0.0, 0.0, 0.0, 0.0, 0.0, 0.0, 0.0, 0.0, 0.625, 0.25, 0.625, 0.25, 0.625, 0.25, 0.625, 0.25, 0.6209, 0.5, 0.6209, 0.9875, 0.5041, 0.9875, 0.5041, 0.5, 0.625, 0.5, 0.625, 0.9875, 0.5, 1.0, 0.5, 0.5, 0.6209, 0.5, 0.5041, 0.5, 0.5041, 0.5, 0.6209, 0.5, 0.7459, 0.5, 0.7459, 0.9996, 0.6291, 0.9879, 0.6291, 0.5, 0.7459, 0.5, 0.6291, 0.5, 0.6291, 0.5, 0.7459, 0.5, 0.3687, 0.5, 0.125, 0.5, 0.125, 0.5, 0.3687, 0.5, 0.625, 0.00625, 0.5, 1.0, 0.5, 0.5, 0.625, 0.25, 0.0, 0.0, 0.0, 0.0, 0.0, 0.0, 0.0, 0.0, 0.125, 0.5, 0.125, 0.5, 0.125, 0.5, 0.125, 0.5, 0.0, 0.0, 0.0, 0.0, 0.0, 0.0, 0.0, 0.0, 0.0, 0.0, 0.0, 0.0, 0.0, 0.0, 0.0, 0.0, 0.0, 0.0, 0.0, 0.0, 0.0, 0.0, 0.0, 0.0, 0.125, 0.5, 0.125, 0.7438, 0.125, 0.7437, 0.125, 0.7159, 0.125, 0.6488, 0.125, 0.5, 0.0, 0.0, 0.0, 0.0, 0.0, 0.0, 0.0, 0.0, 0.625, 0.25, 0.625, 0.25, 0.625, 0.25, 0.625, 0.25, 0.0, 0.0, 0.0, 0.0, 0.0, 0.0, 0.0, 0.0, 0.0, 0.0, 0.0, 0.0, 0.0, 0.0, 0.0, 0.0, 0.125, 0.5, 0.125, 0.7438, 0.125, 0.7438, 0.125, 0.5, 0.625, 0.00625, 0.625, 0.25, 0.625, 0.25, 0.625, 0.1012, 0.625, 0.03407, 0.625, 0.00625, 0.625, 0.25, 0.625, 0.25, 0.625, 0.25, 0.625, 0.25, 0.625, 0.00625, 0.625, 0.25, 0.625, 0.25, 0.625, 0.00625, 0.0, 0.0, 0.0, 0.0, 0.0, 0.0, 0.0, 0.0, 0.0, 0.0, 0.0, 0.0, 0.0, 0.0, 0.0, 0.0, 0.0, 0.0, 0.0, 0.0, 0.0, 0.0, 0.0, 0.0, 0.125, 0.5, 0.125, 0.5, 0.125, 0.5, 0.125, 0.5, 0.0, 0.0, 0.0, 0.0, 0.0, 0.0, 0.0, 0.0, 0.0, 0.0, 0.0, 0.0, 0.0, 0.0, 0.0, 0.0, 0.0, 0.0, 0.0, 0.0, 0.0, 0.0, 0.0, 0.0, 0.6187, 0.25, 0.3813, 0.25, 0.3813, 0.25, 0.6187, 0.25, 0.625, 0.25, 0.625, 0.25, 0.625, 0.25, 0.625, 0.25, 0.625, 0.25, 0.625, 0.25, 0.625, 0.25, 0.625, 0.25, 0.625, 0.25, 0.5, 0.5, 0.5, 0.5, 0.625, 0.25, 0.3812, 0.25, 0.6187, 0.25, 0.6187, 0.25, 0.3813, 0.25, 0.625, 0.25, 0.5, 0.5, 0.5, 0.5, 0.625, 0.25, 0.125, 0.5, 0.3687, 0.5, 0.3687, 0.7437, 0.125, 0.7438, 0.125, 0.5, 0.3687, 0.5, 0.3687, 0.7437, 0.125, 0.7438, 0.75, 0.5, 0.0, 0.0, 0.0, 0.0, 0.75, 0.5, 0.625, 0.25, 0.625, 0.25, 0.625, 0.25, 0.625, 0.25, 0.625, 0.25, 0.625, 0.25, 0.125, 0.5, 0.125, 0.5, 0.125, 0.5, 0.125, 0.5, 0.5, 0.5, 0.625, 0.5, 0.625, 0.5, 0.5, 0.5, 0.5, 0.5, 0.625, 0.5, 0.625, 0.5, 0.5, 0.5, 0.625, 0.25, 0.625, 0.25, 0.625, 0.25, 0.625, 0.25, 0.125, 0.5, 0.125, 0.5, 0.125, 0.5, 0.125, 0.5, 0.0, 0.0, 0.0, 0.0, 0.0, 0.0, 0.0, 0.0, 0.0, 0.0, 0.0, 0.0, 0.0, 0.0, 0.0, 0.0, 0.0, 0.0, 0.0, 0.0, 0.0, 0.0, 0.0, 0.0, 0.625, 0.5, 0.75, 0.5, 0.75, 0.5, 0.625, 0.5, 0.0, 0.0, 0.0, 0.0, 0.0, 0.0, 0.0, 0.0, 0.0, 0.0, 0.0, 0.0, 0.0, 0.0, 0.0, 0.0, 0.75, 0.5, 0.0, 0.0, 0.0, 0.0, 0.75, 0.5, 0.375, 0.09952, 0.375, 0.0009893, 0.3813, 0.008166, 0.3813, 0.09183, 0.625, 0.5, 0.75, 0.5, 0.75, 0.5, 0.625, 0.5, 0.7459, 0.5, 0.6291, 0.5, 0.6291, 0.5, 0.7459, 0.5, 0.125, 0.5, 0.125, 0.5, 0.125, 0.5, 0.125, 0.5, 0.0, 0.0, 0.0, 0.0, 0.0, 0.0, 0.0, 0.0, 0.125, 0.5, 0.125, 0.5, 0.125, 0.5, 0.125, 0.5, 0.0, 0.0, 0.0, 0.0, 0.0, 0.0, 0.0, 0.0, 0.0, 0.0, 0.0, 0.0, 0.0, 0.0, 0.0, 0.0, 0.7459, 0.5, 0.6291, 0.5, 0.6291, 0.5, 0.7459, 0.5, 0.625, 0.25, 0.5, 0.5, 0.5, 0.5, 0.625, 0.25, 0.0, 0.0, 0.0, 0.0, 0.0, 0.0, 0.0, 0.0, 0.0, 0.0, 0.0, 0.0, 0.6209, 0.5, 0.5041, 0.5, 0.5041, 0.5, 0.6209, 0.5, 0.5, 0.5, 0.625, 0.5, 0.625, 0.5, 0.5, 0.5, 0.3687, 0.5, 0.125, 0.5, 0.125, 0.5, 0.3687, 0.5, 0.125, 0.5, 0.125, 0.5, 0.125, 0.5, 0.125, 0.5, 0.75, 0.5, 0.0, 0.0, 0.0, 0.0, 0.75, 0.5, 0.625, 0.5, 0.75, 0.5, 0.75, 0.5, 0.625, 0.5, 0.0, 0.0, 0.0, 0.0, 0.0, 0.0, 0.0, 0.0, 0.0, 0.0, 0.0, 0.0, 0.0, 0.0, 0.0, 0.0, 0.0, 0.0, 0.0, 0.0, 0.3687, 0.5, 0.125, 0.5, 0.125, 0.5, 0.3687, 0.5, 0.0, 0.0, 0.0, 0.0, 0.0, 0.0, 0.0, 0.0, 0.0, 0.0, 0.0, 0.0, 0.0, 0.0, 0.0, 0.0, 0.625, 0.5, 0.75, 0.5, 0.75, 0.5, 0.625, 0.5, 0.75, 0.5, 0.0, 0.0, 0.0, 0.0, 0.75, 0.5, 0.5002, 1.0, 0.5041, 0.9875, 0.6209, 0.9875, 0.6245, 1.0, 0.625, 0.25, 0.625, 0.25, 0.625, 0.25, 0.625, 0.25, 0.0, 0.0, 0.0, 0.0, 0.0, 0.0, 0.0, 0.0, 0.0, 0.0, 0.0, 0.0, 0.0, 0.0, 0.0, 0.0, 0.0, 0.0, 0.0, 0.0, 0.0, 0.0, 0.0, 0.0, 0.0, 0.0, 0.0, 0.0, 0.0, 0.0, 0.0, 0.0, 0.375, 0.25, 0.375, 0.25, 0.3812, 0.25, 0.3813, 0.25, 0.5, 0.5, 0.625, 0.5, 0.625, 0.5, 0.5, 0.5, 0.0, 0.0, 1.0, 0.0, 1.0, 1.0, 0.0, 1.0, 0.0, 1.0, 1.0, 1.0, 1.0, 1.0, 0.0, 1.0, 0.0, 1.0, 1.0, 1.0, 1.0, 1.0, 0.0, 1.0, 0.0, 1.0, 1.0, 1.0, 1.0, 1.0, 0.0, 1.0, 0.0, 1.0, 1.0, 1.0, 1.0, 1.0, 0.0, 1.0, 0.0, 1.0, 0.0, 1.0, 0.0, 1.0, 0.0, 1.0, 0.0, 1.0, 0.0, 1.0, 0.0, 1.0, 0.0, 1.0, 0.0, 1.0, 0.0, 1.0, 0.0, 1.0, 0.0, 1.0, 0.0, 0.0, 0.0, 1.0, 0.0, 1.0, 0.0, 0.0, 0.0, 1.0, 0.0, 1.0, 0.0, 1.0, 0.0, 1.0, 0.0, 1.0, 0.0, 1.0, 0.0, 1.0, 0.0, 1.0, 0.0, 1.0, 0.0, 1.0, 0.0, 1.0, 0.0, 1.0, 0.0, 1.0, 0.0, 1.0, 0.0, 1.0, 0.0, 1.0, 0.0, 1.0, 0.0, 1.0, 0.0, 1.0, 0.0, 1.0, 0.0, 0.0, 0.0, 1.0, 0.0, 1.0, 0.0, 0.0, 0.0, 1.0, 0.0, 1.0, 0.0, 1.0, 0.0, 1.0, 0.0, 1.0, 0.0, 1.0, 0.0, 1.0, 0.0, 1.0, 0.0, 1.0, 0.0, 1.0, 0.0, 1.0, 0.0, 1.0, 0.0, 1.0, 0.0, 1.0, 0.0, 1.0, 0.0, 1.0, 0.0, 0.0, 0.0, 1.0, 0.0, 1.0, 0.0, 0.0, 0.0, 1.0, 0.0, 1.0, 0.0, 1.0, 0.0, 1.0, 0.0, 1.0, 0.0, 1.0, 0.0, 1.0, 0.0, 1.0, 0.0, 1.0, 0.0, 1.0, 0.0, 1.0, 0.0, 1.0, 0.0, 1.0, 0.0, 1.0, 0.0, 1.0, 0.0, 1.0, 0.0, 0.0, 0.0, 1.0, 0.0, 1.0, 0.0, 0.0, 0.0, 0.0, 1.0, 0.0, 1.0, 1.0, 0.0, 1.0, 0.0, 1.0, 1.0, 1.0, 1.0, 1.0, 0.0, 1.0, 0.0, 1.0, 1.0, 1.0, 1.0, 1.0, 0.0, 1.0, 0.0, 1.0, 1.0, 1.0, 1.0, 1.0, 0.0, 1.0, 0.0, 1.0, 1.0, 1.0, 1.0, 1.0, 0.0, 1.0, 0.0, 1.0, 0.0, 1.0, 0.0, 1.0, 0.0, 1.0, 0.0, 1.0, 0.0, 1.0, 0.0, 1.0, 0.0, 1.0, 0.0, 1.0, 0.0, 1.0, 0.0, 1.0, 0.0, 1.0, 0.0, 0.0, 0.0, 1.0, 0.0, 1.0, 0.0, 0.0, 0.0, 1.0, 0.0, 1.0, 0.0, 1.0, 0.0, 1.0, 0.0, 1.0, 0.0, 1.0, 0.0, 1.0, 0.0, 1.0, 0.0, 1.0, 0.0, 1.0, 0.0, 1.0, 0.0, 1.0, 0.0, 1.0, 0.0, 1.0, 0.0, 1.0, 0.0, 1.0, 0.0, 1.0, 0.0, 1.0, 0.0, 1.0, 0.0, 1.0, 0.0, 0.0, 0.0, 1.0, 0.0, 1.0, 0.0, 0.0, 0.0, 1.0, 0.0, 1.0, 0.0, 1.0, 0.0, 1.0, 0.0, 1.0, 0.0, 1.0, 0.0, 1.0, 0.0, 1.0, 0.0, 1.0, 0.0, 1.0, 0.0, 1.0, 0.0, 1.0, 0.0, 1.0, 0.0, 1.0, 0.0, 1.0, 0.0, 1.0, 0.0, 0.0, 0.0, 1.0, 0.0, 1.0, 0.0, 0.0, 0.0, 1.0, 0.0, 1.0, 0.0, 1.0, 0.0, 1.0, 0.0, 1.0, 0.0, 1.0, 0.0, 1.0, 0.0, 1.0, 0.0, 1.0, 0.0, 1.0, 0.0, 1.0, 0.0, 1.0, 0.0, 1.0, 0.0, 1.0, 0.0, 1.0, 0.0, 1.0, 0.0, 0.0, 0.0, 1.0, 0.0, 1.0, 0.0, 0.0, 0.0, 1.0, 0.0, 1.0, 0.0, 1.0, 0.0, 1.0, 0.0, 0.0, 0.0, 0.0, 0.0, 0.0, 0.0, 0.0, 0.0, 0.0, 0.0, 0.0, 0.0, 0.0, 0.0, 0.0, 0.0, 1.0, 0.0, 1.0, 0.0, 1.0, 0.0, 1.0, 0.0, 0.0, 0.0, 0.0, 0.0, 0.0, 0.0, 0.0, 0.0, 1.0, 0.0, 1.0, 0.0, 1.0, 0.0, 1.0, 0.0, 1.0, 0.0, 1.0, 0.0, 1.0, 0.0, 1.0, 0.0, 1.0, 0.0, 1.0, 0.0, 1.0, 0.0, 1.0, 0.0, 1.0, 0.0, 1.0, 0.0, 1.0, 0.0, 1.0, 0.0, 0.0, 0.0, 0.0, 0.0, 0.0, 0.0, 0.0, 0.0, 1.0, 0.0, 1.0, 0.0, 1.0, 0.0, 0.0, 0.0, 0.0, 0.0, 0.0, 0.0, 0.0, 0.0, 0.0, 0.0, 0.0, 0.0, 0.0, 0.0, 0.0, 0.0, 0.0, 0.0, 0.0, 0.0, 0.0, 0.0, 0.0, 0.0, 0.0, 0.0, 0.0, 0.0, 0.0, 0.0, 0.0, 0.0, 1.0, 0.0, 1.0, 0.0, 1.0, 0.0, 1.0, 0.0, 0.0, 0.0, 0.0, 0.0, 0.0, 0.0, 0.0, 0.0, 0.0, 0.0, 0.0, 0.0, 0.0, 0.0, 0.0, 0.0, 1.0, 0.0, 1.0, 0.0, 1.0, 0.0, 1.0, 0.0, 0.0, 0.0, 1.0, 0.0, 1.0, 0.0, 0.0, 0.0, 0.0, 0.0, 0.0, 0.0, 0.0, 0.0, 0.0, 0.0, 1.0, 0.0, 1.0, 0.0, 1.0, 0.0, 1.0, 0.0, 1.0, 0.0, 1.0, 0.0, 1.0, 0.0, 1.0, 0.0, 0.0, 0.0, 1.0, 0.0, 1.0, 0.0, 0.0, 0.0, 1.0, 0.0, 1.0, 0.0, 1.0, 0.0, 1.0, 0.0, 1.0, 0.0, 1.0, 0.0, 1.0, 0.0, 1.0, 0.0, 1.0, 0.0, 1.0, 0.0, 1.0, 0.0, 1.0, 0.0, 1.0, 0.0, 1.0, 0.0, 1.0, 0.0, 1.0, 0.0, 1.0, 0.0, 1.0, 0.0, 1.0, 0.0, 0.0, 0.0, 1.0, 0.0, 1.0, 0.0, 0.0, 0.0, 1.0, 0.0, 1.0, 0.0, 1.0, 0.0, 1.0, 0.0, 1.0, 0.0, 1.0, 0.0, 1.0, 0.0, 1.0, 0.375, 0.25, 0.375, 0.1004, 0.3813, 0.1062, 0.3813, 0.25, 0.0, 0.0, 0.0, 0.0, 0.0, 0.0, 0.0, 0.0, 0.0, 0.0, 0.0, 0.0, 0.0, 0.0, 0.0, 0.0, 0.0, 0.0, 0.0, 0.0, 0.0, 0.0, 0.0, 0.0, 0.0, 0.0, 0.0, 0.0, 0.0, 0.0, 0.0, 0.0, 0.0, 0.0, 0.0, 0.0, 0.0, 0.0, 0.0, 0.0, 0.125, 0.5, 0.125, 0.5, 0.125, 0.5, 0.125, 0.5, 0.125, 0.5, 0.125, 0.5, 0.6255, 1.0, 0.6291, 0.9879, 0.7459, 0.9996, 0.75, 1.0, 0.75, 1.0, 0.0, 0.0, 0.0, 0.0, 0.0, 0.0, 0.0, 0.0, 0.125, 0.7438, 0.3687, 0.7437, 0.3746, 0.75, 0.125, 0.75, 0.0, 0.0, 0.0, 0.0, 0.0, 0.0, 0.0, 0.0, 0.0, 0.0, 0.0, 0.0, 0.0, 0.0, 0.0, 0.0, 0.0, 0.0, 0.0, 0.0, 0.0, 0.0, 0.0, 0.0, 0.0, 0.0, 0.5002, 1.0, 0.5041, 0.9875, 0.6209, 0.9875, 0.6245, 1.0, 0.0, 0.0, 0.0, 0.0, 0.0, 0.0, 0.0, 0.0, 0.6255, 1.0, 0.6291, 0.9879, 0.7459, 0.9996, 0.7496, 1.0, 0.3755, 0.7505, 0.624, 0.999, 0.6192, 0.9892, 0.3776, 0.7512, 0.125, 0.7438, 0.3687, 0.7437, 0.3746, 0.75, 0.125, 0.75, 0.6255, 1.0, 0.7496, 1.0, 0.7293, 0.9768, 0.6192, 0.9892, 0.0, 0.0, 0.7481, 0.9975, 0.7313, 0.975, 0.0, 0.0, 0.125, 0.75, 0.3746, 0.75, 0.3776, 0.7512, 0.1375, 0.7312, 0.0, 0.0, 0.0, 0.0, 0.0, 0.0, 0.0, 0.0, 0.7498, 0.5, 0.7459, 0.5, 0.6291, 0.5, 0.6255, 0.5, 0.0, 0.0, 0.0, 0.0, 0.0, 0.0, 0.0, 0.0, 0.125, 0.75, 0.125, 0.75, 0.125, 0.7438, 0.125, 0.7438, 0.0, 0.0, 0.0, 0.0, 0.0, 0.0, 0.0, 0.0, 0.125, 0.75, 0.125, 0.75, 0.125, 0.7438, 0.125, 0.7438, 0.0, 0.0, 0.0, 0.0, 0.0, 0.0, 0.0, 0.0, 0.0, 0.0, 0.0, 0.0, 0.0, 0.0, 0.0, 0.0, 0.0, 0.0, 0.0, 0.0, 0.0, 0.0, 0.0, 0.0, 0.0, 0.0, 0.0, 0.0, 0.0, 0.0, 0.0, 0.0, 0.0, 0.0, 0.0, 0.0, 0.0, 0.0, 0.0, 0.0, 0.125, 0.75, 0.125, 0.75, 0.125, 0.7438, 0.125, 0.7438, 0.125, 0.5, 0.125, 0.5, 0.125, 0.5, 0.125, 0.5, 0.375, 0.25, 0.375, 0.25, 0.3812, 0.25, 0.3813, 0.25, 0.0, 0.0, 0.0, 0.0, 0.0, 0.0, 0.0, 0.0, 0.125, 0.5, 0.125, 0.5, 0.125, 0.5, 0.125, 0.5, 0.01796, 0.01481, 0.0, 0.0, 0.0, 0.0, 0.0, 0.0, 0.6245, 0.5, 0.6209, 0.5, 0.5041, 0.5, 0.5002, 0.5, 0.0, 0.0, 0.0, 0.0, 0.0, 0.0, 0.0, 0.0, 0.4995, 0.5, 0.125, 0.5, 0.1375, 0.4937, 0.4941, 0.496, 0.0, 0.0, 0.0, 0.0, 0.0, 0.0, 0.0, 0.0, 0.6245, 0.5, 0.5002, 0.5, 0.4941, 0.496, 0.6076, 0.4884, 0.6245, 0.5, 0.6209, 0.5, 0.5041, 0.5, 0.5002, 0.5, 0.001189, 0.0009515, 0.6225, 0.498, 0.6076, 0.4884, 0.01796, 0.01481, 0.3746, 0.5, 0.3687, 0.5, 0.125, 0.5, 0.125, 0.5, 0.0, 0.0, 0.0, 0.0, 0.0, 0.0, 0.0, 0.0, 0.7498, 0.5, 0.7459, 0.5, 0.6291, 0.5, 0.6255, 0.5, 0.0, 0.0, 0.0, 0.0, 0.0, 0.0, 0.0, 0.0, 0.3746, 0.5, 0.3687, 0.5, 0.125, 0.5, 0.125, 0.5, 0.0, 0.0, 0.0, 0.0, 0.0, 0.0, 0.0, 0.0, 0.0, 0.0, 0.0, 0.0, 0.0, 0.0, 0.0, 0.0, 0.0, 0.0, 0.0, 0.0, 0.0, 0.0, 0.0, 0.0, 0.0, 0.0, 0.0, 0.0, 0.0, 0.0, 0.0, 0.0, 0.125, 0.5, 0.125, 0.5, 0.125, 0.5, 0.125, 0.5, 0.0, 0.0, 0.0, 0.0, 0.0, 0.0, 0.0, 0.0, 0.0, 0.0, 0.0, 0.0, 0.0, 0.0, 0.0, 0.0, 0.0, 0.0, 0.0, 0.0, 0.0, 0.0, 0.0, 0.0, 0.0, 0.0, 0.0, 0.0, 0.0, 0.0, 0.0, 0.0, 0.0, 0.0, 0.0, 0.0, 0.0, 0.0, 0.0, 0.0, 0.125, 0.5, 0.125, 0.5, 0.125, 0.5, 0.125, 0.5, 0.0, 0.0, 0.0, 0.0, 0.0, 0.0, 0.0, 0.0, 0.0, 0.0, 0.0, 0.0, 0.0, 0.0, 0.0, 0.0, 0.125, 0.7159, 0.125, 0.7437, 0.125, 0.7499, 0.125, 0.721, 0.0, 0.0, 0.0, 0.0, 0.0, 0.0, 0.0, 0.0, 0.125, 0.6488, 0.125, 0.7159, 0.125, 0.72, 0.125, 0.6503, 0.3813, 0.008166, 0.6187, 0.008166, 0.6187, 0.09183, 0.3813, 0.09183, 0.125, 0.5, 0.125, 0.5, 0.125, 0.5, 0.125, 0.5, 0.0, 0.0, 0.0, 0.0, 0.0, 0.0, 0.0, 0.0, 0.125, 0.5, 0.125, 0.5, 0.125, 0.5, 0.125, 0.5, 0.3812, 0.25, 0.6187, 0.25, 0.6187, 0.25, 0.3813, 0.25, 0.0, 0.0, 0.0, 0.0, 0.0, 0.0, 0.0, 0.0, 0.0, 0.0, 0.0, 0.0, 0.0, 0.0, 0.0, 0.0, 0.0, 0.0, 0.0, 0.0, 0.0, 0.0, 0.0, 0.0, 0.0, 0.0, 0.0, 0.0, 0.0, 0.0, 0.0, 0.0, 0.0, 0.0, 0.0, 0.0, 0.0, 0.0, 0.0, 0.0, 0.0, 0.0, 0.0, 0.0, 0.0, 0.0, 0.0, 0.0, 0.0, 0.0, 0.0, 0.0, 0.0, 0.0, 0.0, 0.0, 0.0, 0.0, 0.0, 0.0, 0.0, 0.0, 0.0, 0.0, 0.0, 0.0, 0.0, 0.0, 0.0, 0.0, 0.0, 0.0, 0.0, 0.0, 0.0, 0.0, 0.0, 0.0, 0.0, 0.0, 0.0, 0.0, 0.0, 0.0, 0.0, 0.0, 0.0, 0.0, 0.0, 0.0, 0.0, 0.0, 0.0, 0.0, 0.0, 0.0, 0.125, 0.5, 0.125, 0.6488, 0.125, 0.6496, 0.125, 0.5, 0.3813, 0.1062, 0.6187, 0.1062, 0.6187, 0.25, 0.3813, 0.25, 0.0, 0.0, 0.0, 0.0, 0.0, 0.0, 0.0, 0.0, 0.125, 0.75, 0.125, 0.75, 0.125, 0.7437, 0.125, 0.7438, 0.125, 0.5, 0.125, 0.5, 0.125, 0.5, 0.125, 0.5, 0.0, 0.0, 0.0, 0.0, 0.0, 0.0, 0.0, 0.0, 0.125, 0.5, 0.125, 0.5, 0.125, 0.5, 0.125, 0.5, 0.375, 0.25, 0.375, 0.25, 0.3813, 0.25, 0.3812, 0.25, 0.0, 0.0, 0.0, 0.0, 0.0, 0.0, 0.0, 0.0, 0.0, 0.0, 0.0, 0.0, 0.0, 0.0, 0.0, 0.0, 0.0, 0.0, 0.0, 0.0, 0.0, 0.0, 0.0, 0.0, 0.0, 0.0, 0.0, 0.0, 0.0, 0.0, 0.0, 0.0, 0.125, 0.5, 0.125, 0.7438, 0.125, 0.7438, 0.125, 0.5, 0.0, 0.0, 0.0, 0.0, 0.0, 0.0, 0.0, 0.0, 0.5, 1.0, 0.624, 1.0, 0.6216, 1.0, 0.5, 1.0, 0.625, 0.9875, 0.75, 0.9875, 0.7495, 1.0, 0.626, 1.0, 0.0, 0.0, 0.0, 0.0, 0.0, 0.0, 0.0, 0.0, 0.0, 0.0, 0.0, 0.0, 0.0, 0.0, 0.0, 0.0, 0.625, 0.0, 0.5, 1.0, 0.5, 1.0, 0.625, 0.00625, 0.75, 0.9875, 0.0, 0.0, 0.0, 0.0, 0.7487, 0.9985, 0.7487, 0.9985, 0.0, 0.0, 0.0, 0.0, 0.7467, 1.001, 0.4981, 0.9453, 0.625, 1.0, 0.625, 1.0, 0.5, 1.0, 0.5, 1.0, 0.625, 1.0, 0.6216, 1.0, 0.5, 1.0, 0.625, 0.9875, 0.75, 0.9875, 0.7487, 0.9985, 0.625, 1.0, 0.625, 1.0, 0.7487, 0.9985, 0.7467, 1.001, 0.6335, 1.014, 0.5, 1.0, 0.625, 0.00625, 0.625, 0.0, 0.5, 1.0, 0.5, 1.0, 0.625, 0.0, 0.6125, 0.01875, 0.4981, 0.9453, 0.625, 0.00625, 0.625, 0.00625, 0.625, 0.0, 0.625, 0.0, 0.0, 0.0, 0.0, 0.0, 0.0, 0.0, 0.0, 0.0, 0.75, 0.9875, 0.0, 0.0, 0.0, 0.0, 0.7473, 0.9964, 0.0, 0.0, 0.0, 0.0, 0.0, 0.0, 0.0, 0.0, 0.0, 0.0, 0.0, 0.0, 0.0, 0.0, 0.0, 0.0, 0.0, 0.0, 0.0, 0.0, 0.0, 0.0, 0.0, 0.0, 0.0, 0.0, 0.0, 0.0, 0.0, 0.0, 0.0, 0.0, 0.625, 0.0, 0.625, 0.0, 0.625, 0.00625, 0.625, 0.00625, 0.0, 0.0, 0.0, 0.0, 0.0, 0.0, 0.0, 0.0, 0.0, 0.0, 0.0, 0.0, 0.0, 0.0, 0.0, 0.0, 0.625, 0.00625, 0.625, 0.00625, 0.625, 0.0, 0.625, 0.0, 0.0, 0.0, 0.0, 0.0, 0.0, 0.0, 0.0, 0.0, 0.0, 0.0, 0.0, 0.0, 0.0, 0.0, 0.0, 0.0, 0.0, 0.0, 0.0, 0.0, 0.0, 0.0, 0.0, 0.0, 0.75, 0.5, 0.0, 0.0, 0.0, 0.0, 0.75, 0.5, 0.0, 0.0, 0.0, 0.0, 0.0, 0.0, 0.0, 0.0, 0.625, 0.25, 0.625, 0.25, 0.625, 0.25, 0.625, 0.25, 0.0, 0.0, 0.0, 0.0, 0.0, 0.0, 0.0, 0.0, 0.0, 0.0, 0.6922, 0.4654, 0.75, 0.5, 0.0, 0.0, 0.0, 0.0, 0.75, 0.5, 0.75, 0.5, 0.0, 0.0, 0.6922, 0.4654, 0.5989, 0.483, 0.625, 0.5, 0.75, 0.5, 0.75, 0.5, 0.625, 0.5, 0.625, 0.5, 0.75, 0.5, 0.5989, 0.483, 0.4953, 0.4836, 0.5, 0.5, 0.625, 0.5, 0.625, 0.5, 0.5, 0.5, 0.5, 0.5, 0.625, 0.5, 0.625, 0.25, 0.5, 0.5, 0.5, 0.5, 0.625, 0.25, 0.625, 0.25, 0.5, 0.5, 0.4953, 0.4836, 0.6125, 0.2563, 0.0, 0.0, 0.0, 0.0, 0.0, 0.0, 0.0, 0.0, 0.75, 0.5, 0.625, 0.5, 0.625, 0.5, 0.75, 0.5, 0.0, 0.0, 0.0, 0.0, 0.0, 0.0, 0.0, 0.0, 0.625, 0.5, 0.5, 0.5, 0.5, 0.5, 0.625, 0.5, 0.625, 0.25, 0.5, 0.5, 0.5, 0.5, 0.625, 0.25, 0.0, 0.0, 0.0, 0.0, 0.0, 0.0, 0.0, 0.0, 0.0, 0.0, 0.0, 0.0, 0.0, 0.0, 0.0, 0.0, 0.625, 0.25, 0.625, 0.25, 0.625, 0.25, 0.625, 0.25, 0.0, 0.0, 0.0, 0.0, 0.0, 0.0, 0.0, 0.0, 0.0, 0.0, 0.0, 0.0, 0.0, 0.0, 0.0, 0.0, 0.625, 0.25, 0.625, 0.25, 0.625, 0.25, 0.625, 0.25, 0.0, 0.0, 0.0, 0.0, 0.0, 0.0, 0.0, 0.0, 0.0, 0.0, 0.0, 0.0, 0.0, 0.0, 0.0, 0.0, 0.0, 0.0, 0.0, 0.0, 0.0, 0.0, 0.0, 0.0, 0.625, 0.25, 0.625, 0.25, 0.625, 0.25, 0.625, 0.25, 0.625, 0.25, 0.625, 0.25, 0.6187, 0.25, 0.6187, 0.25, 0.625, 0.00625, 0.625, 0.03407, 0.625, 0.029, 0.625, 0.0001393, 0.0, 0.0, 0.0, 0.0, 0.0, 0.0, 0.0, 0.0, 0.625, 0.03407, 0.625, 0.1012, 0.625, 0.09966, 0.625, 0.02999, 0.0, 0.0, 0.0, 0.0, 0.0, 0.0, 0.0, 0.0, 0.625, 0.25, 0.625, 0.25, 0.625, 0.25, 0.625, 0.25, 0.625, 0.25, 0.625, 0.25, 0.6187, 0.25, 0.6187, 0.25, 0.625, 0.25, 0.625, 0.25, 0.625, 0.25, 0.625, 0.25, 0.0, 0.0, 0.0, 0.0, 0.0, 0.0, 0.0, 0.0, 0.0, 0.0, 0.0, 0.0, 0.0, 0.0, 0.0, 0.0, 0.0, 0.0, 0.0, 0.0, 0.0, 0.0, 0.0, 0.0, 0.0, 0.0, 0.0, 0.0, 0.0, 0.0, 0.0, 0.0, 0.0, 0.0, 0.0, 0.0, 0.0, 0.0, 0.0, 0.0, 0.0, 0.0, 0.0, 0.0, 0.0, 0.0, 0.0, 0.0, 0.0, 0.0, 0.0, 0.0, 0.0, 0.0, 0.0, 0.0, 0.625, 0.1004, 0.625, 0.25, 0.6187, 0.25, 0.6187, 0.1063, 0.0, 0.0, 0.0, 0.0, 0.0, 0.0, 0.0, 0.0, 0.0, 0.0, 0.0, 0.0, 0.0, 0.0, 0.0, 0.0, 0.0, 0.0, 0.0, 0.0, 0.0, 0.0, 0.0, 0.0, 0.0, 0.0, 0.0, 0.0, 0.0, 0.0, 0.0, 0.0, 0.625, 0.1012, 0.625, 0.25, 0.625, 0.25, 0.625, 0.1004, 0.625, 0.0009906, 0.625, 0.09952, 0.6187, 0.09183, 0.6187, 0.008166, 0.625, 0.00625, 0.625, 0.00625, 0.625, 0.0, 0.625, 0.0, 0.0, 0.0, 0.0, 0.0, 0.0, 0.0, 0.0, 0.0, 0.625, 0.25, 0.625, 0.25, 0.625, 0.25, 0.625, 0.25, 0.0, 0.0, 0.0, 0.0, 0.0, 0.0, 0.0, 0.0, 0.625, 0.25, 0.625, 0.25, 0.625, 0.25, 0.625, 0.25, 0.625, 0.25, 0.625, 0.25, 0.6187, 0.25, 0.6187, 0.25, 0.0, 0.0, 0.0, 0.0, 0.0, 0.0, 0.0, 0.0, 0.0, 0.0, 0.0, 0.0, 0.0, 0.0, 0.0, 0.0, 0.0, 0.0, 0.0, 0.0, 0.0, 0.0, 0.0, 0.0, 0.0, 0.0, 0.0, 0.0, 0.0, 0.0, 0.0, 0.0, 0.625, 0.00625, 0.625, 0.25, 0.625, 0.25, 0.625, 0.00625, 0.6209, 0.9875, 0.6246, 0.9876, 0.6255, 1.0, 0.6246, 0.9876, 0.6279, 0.9879, 0.6255, 1.0, 0.3687, 0.7437, 0.375, 0.7441, 0.3746, 0.75, 0.375, 0.7441, 0.375, 0.7444, 0.3746, 0.75, 0.7459, 0.9996, 0.748, 0.9998, 0.75, 1.0, 0.748, 0.9998, 0.75, 1.0, 0.75, 1.0, 0.6209, 0.9875, 0.6246, 0.9876, 0.6255, 1.0, 0.6246, 0.9876, 0.6279, 0.9879, 0.6255, 1.0, 0.3687, 0.7437, 0.375, 0.7441, 0.3746, 0.75, 0.375, 0.7441, 0.375, 0.7444, 0.3746, 0.75, 0.7459, 0.9996, 0.748, 0.9998, 0.75, 1.0, 0.7498, 1.0, 0.7496, 1.0, 0.6291, 0.5, 0.6254, 0.5, 0.6245, 0.5, 0.6254, 0.5, 0.6221, 0.5, 0.6245, 0.5, 0.0, 0.0, 0.0, 0.0, 0.0, 0.0, 0.0, 0.0, 0.0, 0.0, 0.0, 0.0, 0.5041, 0.5, 0.5, 0.5, 0.5002, 0.5, 0.5, 0.5, 0.5, 0.5, 0.5002, 0.5, 0.6291, 0.5, 0.6254, 0.5, 0.6245, 0.5, 0.6254, 0.5, 0.6221, 0.5, 0.6245, 0.5, 0.0, 0.0, 0.0, 0.0, 0.0, 0.0, 0.0, 0.0, 0.0, 0.0, 0.0, 0.0, 0.5041, 0.5, 0.5, 0.5, 0.5002, 0.5, 0.5, 0.5, 0.5, 0.5, 0.5002, 0.5, 0.0, 0.0, 0.0, 0.0, 0.0, 0.0, 0.0, 0.0, 0.0, 0.0, 0.0, 0.0, 0.3813, 0.09183, 0.3813, 0.09982, 0.375, 0.1004, 0.3813, 0.09982, 0.3812, 0.1075, 0.375, 0.1004, 0.0, 0.0, 0.0, 0.0, 0.0, 0.0, 0.0, 0.0, 0.0, 0.0, 0.0, 0.0, 0.0, 0.0, 0.0, 0.0, 0.0, 0.0, 0.0, 0.0, 0.0, 0.0, 0.0, 0.0, 0.0, 0.0, 0.0, 0.0, 0.0, 0.0, 0.0, 0.0, 0.0, 0.0, 0.0, 0.0, 0.0, 0.0, 0.0, 0.0, 0.0, 0.0, 0.0, 0.0, 0.0, 0.0, 0.0, 0.0, 0.3813, 0.25, 0.3813, 0.25, 0.375, 0.25, 0.3813, 0.25, 0.3813, 0.25, 0.375, 0.25, 0.0, 0.0, 0.0, 0.0, 0.0, 0.0, 0.0, 0.0, 0.0, 0.0, 0.0, 0.0, 0.3812, 0.25, 0.3805, 0.25, 0.375, 0.25, 0.3805, 0.25, 0.38, 0.25, 0.375, 0.25, 0.0, 0.0, 0.0, 0.0, 0.0, 0.0, 0.0, 0.0, 0.0, 0.0, 0.0, 0.0, 0.0, 0.0, 0.0, 0.0, 0.0, 0.0, 0.0, 0.0, 0.0, 0.0, 0.0, 0.0, 0.0, 0.0, 0.0, 0.0, 0.0, 0.0, 0.0, 0.0, 0.0, 0.0, 0.0, 0.0, 0.0, 0.0, 0.0, 0.0, 0.0, 0.0, 0.0, 0.0, 0.0, 0.0, 0.0, 0.0, 0.0, 0.0, 0.0, 0.0, 0.0, 0.0, 0.0, 0.0, 0.0, 0.0, 0.0, 0.0, 0.0, 0.0, 0.0, 0.0, 0.0, 0.0, 0.0, 0.0, 0.0, 0.0, 0.0, 0.0, 0.6187, 0.1062, 0.6187, 0.1001, 0.625, 0.09952, 0.6187, 0.1001, 0.6188, 0.09423, 0.625, 0.09952, 0.0, 0.0, 0.0, 0.0, 0.0, 0.0, 0.0, 0.0, 0.0, 0.0, 0.0, 0.0, 0.6187, 0.008166, 0.6195, 0.0001173, 0.625, 0.0009893, 0.6195, 0.0001173, 0.62, 0.0002001, 0.625, 0.0009893, 0.0, 0.0, 0.0, 0.0, 0.0, 0.0, 0.0, 0.0, 0.0, 0.0, 0.0, 0.0, 0.6187, 0.25, 0.6187, 0.25, 0.625, 0.25, 0.6187, 0.25, 0.6187, 0.25, 0.625, 0.25, 0.0, 0.0, 0.0, 0.0, 0.0, 0.0, 0.0, 0.0, 0.0, 0.0, 0.0, 0.0, 0.0, 0.0, 0.0, 0.0, 0.0, 0.0, 0.0, 0.0, 0.0, 0.0, 0.0, 0.0, 0.0, 0.0, 0.0, 0.0, 0.0, 0.0, 0.0, 0.0, 0.0, 0.0, 0.0, 0.0, 0.0, 0.0, 0.0, 0.0, 0.0, 0.0, 0.0, 0.0, 0.0, 0.0, 0.0, 0.0, 0.0, 0.0, 0.0, 0.0, 0.0, 0.0, 0.0, 0.0, 0.75, 0.5, 0.75, 0.5, 0.7459, 0.5, 0.7459, 0.5, 0.6209, 0.5, 0.6209, 0.5, 0.625, 0.5, 0.625, 0.5, 0.625, 0.5, 0.625, 0.5, 0.6291, 0.5, 0.6291, 0.5, 0.0, 0.0, 0.0, 0.0, 0.0, 0.0, 0.0, 0.0, 0.75, 0.5, 0.75, 0.5, 0.7459, 0.5, 0.7459, 0.5, 0.6209, 0.5, 0.6209, 0.5, 0.625, 0.5, 0.625, 0.5, 0.625, 0.5, 0.625, 0.5, 0.6291, 0.5, 0.6291, 0.5, 0.3687, 0.5, 0.3687, 0.5, 0.375, 0.5, 0.375, 0.5, 0.5, 0.5, 0.5, 0.5, 0.5041, 0.5, 0.5041, 0.5, 0.3687, 0.5, 0.3687, 0.5, 0.375, 0.5, 0.375, 0.5, 0.5, 0.5, 0.5, 0.5, 0.5041, 0.5, 0.5041, 0.5, 0.5041, 0.5, 0.5041, 0.9875, 0.5, 0.9875, 0.5, 0.5, 0.375, 0.5, 0.375, 0.7437, 0.3687, 0.7437, 0.3687, 0.5, 0.0, 0.0, 0.0, 0.0, 0.0, 0.0, 0.0, 0.0, 0.75, 0.5, 0.75, 0.9998, 0.7459, 0.9996, 0.7459, 0.5, 0.6291, 0.5, 0.6291, 0.9879, 0.625, 0.9875, 0.625, 0.5, 0.625, 0.5, 0.625, 0.9875, 0.6209, 0.9875, 0.6209, 0.5, 0.5041, 0.5, 0.5041, 0.9875, 0.5, 0.9875, 0.5, 0.5, 0.375, 0.5, 0.375, 0.7437, 0.3687, 0.7437, 0.3687, 0.5, 0.0, 0.0, 0.0, 0.0, 0.0, 0.0, 0.0, 0.0, 0.75, 0.5, 0.75, 0.9998, 0.7459, 0.9996, 0.7459, 0.5, 0.6291, 0.5, 0.6291, 0.9879, 0.625, 0.9875, 0.625, 0.5, 0.625, 0.5, 0.625, 0.9875, 0.6209, 0.9875, 0.6209, 0.5, 0.6291, 0.5, 0.6291, 0.5, 0.625, 0.5, 0.625, 0.5, 0.625, 0.5, 0.625, 0.5, 0.6209, 0.5, 0.6209, 0.5, 0.3687, 0.5, 0.3687, 0.5, 0.375, 0.5, 0.375, 0.5, 0.5, 0.5, 0.5, 0.5, 0.5041, 0.5, 0.5041, 0.5, 0.0, 0.0, 0.0, 0.0, 0.0, 0.0, 0.0, 0.0, 0.75, 0.5, 0.75, 0.5, 0.7459, 0.5, 0.7459, 0.5, 0.6291, 0.5, 0.6291, 0.5, 0.625, 0.5, 0.625, 0.5, 0.625, 0.5, 0.625, 0.5, 0.6209, 0.5, 0.6209, 0.5, 0.3687, 0.5, 0.3687, 0.5, 0.375, 0.5, 0.375, 0.5, 0.5, 0.5, 0.5, 0.5, 0.5041, 0.5, 0.5041, 0.5, 0.0, 0.0, 0.0, 0.0, 0.0, 0.0, 0.0, 0.0, 0.75, 0.5, 0.75, 0.5, 0.7459, 0.5, 0.7459, 0.5, 0.0, 0.0, 0.0, 0.0, 0.0, 0.0, 0.0, 0.0, 0.0, 0.0, 0.0, 0.0, 0.0, 0.0, 0.0, 0.0, 0.0, 0.0, 0.0, 0.0, 0.0, 0.0, 0.0, 0.0, 0.0, 0.0, 0.0, 0.0, 0.0, 0.0, 0.0, 0.0, 0.0, 0.0, 0.0, 0.0, 0.0, 0.0, 0.0, 0.0, 0.0, 0.0, 0.0, 0.0, 0.0, 0.0, 0.0, 0.0, 0.3813, 0.09183, 0.6187, 0.09183, 0.6187, 0.1, 0.3813, 0.1, 0.3813, 0.1, 0.6187, 0.1, 0.6187, 0.1062, 0.3813, 0.1062, 0.6187, 0.25, 0.3813, 0.25, 0.3813, 0.25, 0.6187, 0.25, 0.6187, 0.25, 0.3813, 0.25, 0.3813, 0.25, 0.6187, 0.25, 0.0, 0.0, 0.0, 0.0, 0.0, 0.0, 0.0, 0.0, 0.0, 0.0, 0.0, 0.0, 0.0, 0.0, 0.0, 0.0, 0.0, 0.0, 0.0, 0.0, 0.0, 0.0, 0.0, 0.0, 0.0, 0.0, 0.0, 0.0, 0.0, 0.0, 0.0, 0.0, 0.0, 0.0, 0.0, 0.0, 0.0, 0.0, 0.0, 0.0, 0.0, 0.0, 0.0, 0.0, 0.0, 0.0, 0.0, 0.0, 0.0, 0.0, 0.0, 0.0, 0.0, 0.0, 0.0, 0.0, 0.0, 0.0, 0.0, 0.0, 0.0, 0.0, 0.0, 0.0, 0.0, 0.0, 0.0, 0.0, 0.0, 0.0, 0.0, 0.0, 0.3813, 0.0, 0.6187, 0.0, 0.6187, 0.008166, 0.3813, 0.008166, 0.3813, 0.25, 0.6187, 0.25, 0.6187, 0.25, 0.3813, 0.25, 0.0, 0.0, 0.0, 0.0, 0.0, 0.0, 0.0, 0.0, 0.0, 0.0, 0.0, 0.0, 0.0, 0.0, 0.0, 0.0, 0.0, 0.0, 0.0, 0.0, 0.0, 0.0, 0.0, 0.0, 0.7459, 0.5, 0.6291, 0.5, 0.6291, 0.5, 0.7459, 0.5])
me_cube_001.use_remesh_fix_poles = True
me_cube_001.use_remesh_preserve_attributes = False
me_cube_001.use_mirror_vertex_groups = False
me_cube_001.update()

# ---- objects
ob_cube = bpy.data.objects.new('Cube', me_cube_001)

# ---- transforms, parenting, visibility, modifiers, constraints
ob_cube.location = (-7.451e-09, 0.0, 0.0)
ob_cube.scale = (0.025, 0.025, 0.025)
ob_cube.lineart.crease_threshold = 0.0

# ---- collection membership
col_collection.objects.link(ob_cube)

# ---- scene / render settings (as saved in the file)
scene.frame_start = 1; scene.frame_end = 250; scene.frame_set(1)
scene.render.engine = 'BLENDER_EEVEE_NEXT'
scene.cycles.use_denoising = False
scene.cycles.samples = 128
scene.cycles.sampling_pattern = 'TABULATED_SOBOL'
scene.cycles.use_adaptive_sampling = False
scene.cycles.use_light_tree = False
scene.view_settings.view_transform = 'Filmic'
bpy.context.view_layer.update()

# ---- added for rendering (the .blend has no active camera and no usable light): camera, sun
cam_auto = bpy.data.cameras.new('AutoCamera')
cam_auto.lens = 50.0
cam_auto.sensor_width = 36.0
cam_auto.clip_end = 1000.0
ob_auto_camera = bpy.data.objects.new('AutoCamera', cam_auto)
scene.collection.objects.link(ob_auto_camera)
ob_auto_camera.location = (1.26796, -1.5197, 1.13855)
ob_auto_camera.rotation_euler = (1.09748, -7.21219e-08, 0.694738)
scene.camera = ob_auto_camera
light_auto_sun = bpy.data.lights.new('AutoSun', 'SUN')
light_auto_sun.energy = 3.0
light_auto_sun.angle = 0.0523599
ob_auto_sun = bpy.data.objects.new('AutoSun', light_auto_sun)
scene.collection.objects.link(ob_auto_sun)
ob_auto_sun.rotation_euler = (0.872665, 0.174533, 0.523599)
bpy.context.view_layer.update()
